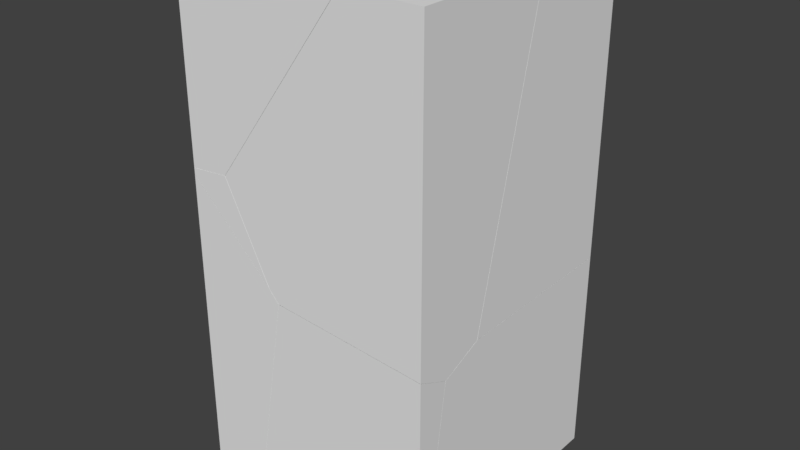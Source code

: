 # Source: blockNoDestroy.blend  (saved by Blender 2.79.0; exported with 4.5.12 LTS)
import bpy
from mathutils import Matrix  # noqa: F401  (used for matrix-valued properties, if any)

bpy.ops.wm.read_factory_settings(use_empty=True)
scene = bpy.context.scene
scene.name = 'Scene'

# ---- collections
col_collection_2 = bpy.data.collections.new('Collection 2'); scene.collection.children.link(col_collection_2)

# ---- materials (node trees are filled in below, after node groups)
mat_material = bpy.data.materials.new('Material')
mat_material.alpha_threshold = 0.0
mat_material.use_transparent_shadow = False
mat_material.roughness = 0.5
mat_material.line_color = (0.0, 0.0, 0.0, 1.0)

# ---- material node trees

# ---- world
world_world = bpy.data.worlds.new('World'); scene.world = world_world
world_world.color = (0.05088, 0.05088, 0.05088)
world_world.use_sun_shadow = False
world_world.sun_shadow_jitter_overblur = 0.0
world_world.cycles.sampling_method = 'MANUAL'

# ---- meshes
me_cube_cell_005 = bpy.data.meshes.new('Cube_cell.005')
me_cube_cell_005.from_pydata([(-0.3972, -1.129, 0.1568), (0.2007, -1.056, -0.03975), (0.4301, 0.433, -0.004384), (0.3725, 0.571, 0.1371), (-0.3972, 1.328, 0.1568), (-0.3972, 1.154, -0.1439), (-0.3972, 0.9473, -0.5004), (-0.3972, -1.129, -0.3712), (-0.3582, 1.291, 0.1568), (0.2819, 0.6701, 0.1568), (0.1671, 0.7816, 0.1568), (0.3627, 0.5806, 0.1568), (0.2782, 0.07558, 0.1568), (0.07612, -1.129, 0.1568), (-0.1835, -1.129, -0.2511), (0.1837, -1.129, -0.03129), (0.1749, -1.129, -0.04935), (-0.3972, 1.328, 0.1568), (-0.3972, 1.154, -0.1439), (-0.3972, 0.9473, -0.5004), (-0.3972, -1.129, -0.3712), (-0.3582, 1.291, 0.1568), (0.2819, 0.6701, 0.1568), (0.1671, 0.7816, 0.1568), (0.3627, 0.5806, 0.1568), (0.2782, 0.07558, 0.1568), (0.07612, -1.129, 0.1568), (-0.1835, -1.129, -0.2511), (0.1837, -1.129, -0.03129), (0.1749, -1.129, -0.04935)], [], [(0, 17, 18, 6, 20), (13, 28, 1, 2, 3, 25), (19, 2, 1, 27, 7), (26, 12, 11, 9, 23, 21, 17, 0), (28, 29, 1), (10, 22, 3), (5, 4, 8), (24, 25, 3), (22, 24, 3), (20, 14, 16, 15, 26, 0), (29, 27, 1), (10, 3, 2, 19, 5, 8)])
_k = set([(4, 5), (4, 8), (5, 19), (6, 18), (6, 20), (7, 19), (7, 27), (8, 10), (9, 11), (9, 23), (10, 22), (11, 12), (12, 26), (13, 25), (13, 28), (14, 16), (14, 20), (15, 16), (15, 26), (17, 18), (17, 21), (21, 23), (22, 24), (24, 25), (27, 29), (28, 29)])
me_cube_cell_005.attributes.new('sharp_edge', 'BOOLEAN', 'EDGE').data.foreach_set('value', [ (min(e.vertices), max(e.vertices)) in _k for e in me_cube_cell_005.edges])
me_cube_cell_005.materials.append(mat_material)
me_cube_cell_005.use_remesh_preserve_volume = False
me_cube_cell_005.use_remesh_preserve_attributes = False
me_cube_cell_005.use_mirror_vertex_groups = False
me_cube_cell_005.update()
me_cube_cell_004 = bpy.data.meshes.new('Cube_cell.004')
me_cube_cell_004.from_pydata([(0.8144, -0.9779, 0.118), (-0.5846, -0.8995, -0.07766), (0.2902, 0.5368, -0.1903), (-0.07848, 0.4497, -0.215), (-0.4137, 0.721, 0.0988), (-0.3568, 0.584, -0.04215), (-0.4265, 0.7139, 0.118), (-0.7104, -0.9779, 0.118), (-0.4233, 0.7303, 0.118), (-0.3448, 0.7242, 0.118), (-0.6073, -0.9779, -0.06263), (-0.6033, -0.9779, -0.06888), (-0.5972, -0.9779, -0.06842), (0.8144, -0.9779, 0.07189), (0.7844, 0.6369, 0.118), (0.8144, 0.6346, 0.118), (0.8144, 0.5203, -0.1361), (0.8144, 0.5151, -0.1354), (-0.7104, -0.9779, 0.118), (-0.4265, 0.7139, 0.118), (-0.4233, 0.7303, 0.118), (-0.3448, 0.7242, 0.118), (-0.6073, -0.9779, -0.06263), (-0.6033, -0.9779, -0.06888), (-0.5972, -0.9779, -0.06842), (0.8144, -0.9779, 0.07189), (0.7844, 0.6369, 0.118), (0.8144, 0.6346, 0.118), (0.8144, 0.5203, -0.1361), (0.8144, 0.5151, -0.1354)], [], [(0, 27, 26, 21, 20, 6, 18), (13, 24, 3, 29), (1, 3, 24, 23), (5, 1, 23, 10), (3, 5, 2), (5, 4, 2), (1, 5, 3), (2, 14, 15, 28), (3, 2, 28, 29), (2, 9, 14), (2, 4, 8, 9), (4, 5, 19, 8), (25, 17, 16, 27, 0), (18, 22, 11, 12, 25, 0), (10, 7, 19, 5)])
_k = set([(6, 18), (6, 20), (7, 10), (7, 19), (8, 9), (8, 19), (9, 14), (10, 23), (11, 12), (11, 22), (12, 25), (13, 24), (13, 29), (14, 15), (15, 28), (16, 17), (16, 27), (17, 25), (18, 22), (20, 21), (21, 26), (23, 24), (26, 27), (28, 29)])
me_cube_cell_004.attributes.new('sharp_edge', 'BOOLEAN', 'EDGE').data.foreach_set('value', [ (min(e.vertices), max(e.vertices)) in _k for e in me_cube_cell_004.edges])
me_cube_cell_004.materials.append(mat_material)
me_cube_cell_004.use_remesh_preserve_volume = False
me_cube_cell_004.use_remesh_preserve_attributes = False
me_cube_cell_004.use_mirror_vertex_groups = False
me_cube_cell_004.update()
me_cube_cell_003 = bpy.data.meshes.new('Cube_cell.003')
me_cube_cell_003.from_pydata([(1.273, 1.529, -1.309), (-0.7269, 1.529, -1.309), (0.7481, -0.9563, 0.3802), (0.0445, -0.7709, 0.6698), (0.3803, -1.042, 0.3557), (0.1022, -0.9077, 0.5288), (-0.7269, 0.7684, 0.1597), (-0.7269, 1.307, -0.2299), (-0.7269, 1.529, -0.3909), (-0.7269, -0.2398, -1.309), (-0.7269, 0.03512, 0.6905), (-0.7269, -0.3914, 0.01697), (-0.7269, -0.01071, 0.6905), (-0.7269, -0.1951, 0.3729), (-0.7269, -0.3869, 0.04224), (-0.7269, -0.393, 0.0316), (-0.6818, 0.03957, 0.6905), (-0.4969, 0.05717, 0.6905), (-0.4155, 0.06455, 0.6905), (-0.4101, 0.05393, 0.6905), (-0.1092, -0.5501, 0.6905), (-0.6843, -0.05215, 0.6905), (-0.1656, -0.5551, 0.6905), (-0.05269, -0.6646, 0.6905), (0.9124, 1.529, -0.2831), (1.273, 1.529, -0.453), (1.267, 1.529, -0.4499), (0.5905, -0.9681, -1.309), (1.273, -0.8068, -1.309), (0.6012, -0.9656, -1.309), (1.273, -0.814, 0.09879), (1.273, -0.8279, 0.102), (-0.7269, 0.7684, 0.1597), (-0.7269, 1.307, -0.2299), (-0.7269, 0.03512, 0.6905), (-0.7269, 1.529, -0.3909), (-0.7269, -0.3914, 0.01697), (-0.7269, -0.2398, -1.309), (-0.7269, -0.01071, 0.6905), (-0.7269, -0.1951, 0.3729), (-0.7269, -0.3869, 0.04224), (-0.7269, -0.393, 0.0316), (-0.6818, 0.03957, 0.6905), (-0.4969, 0.05717, 0.6905), (-0.4155, 0.06455, 0.6905), (-0.4101, 0.05393, 0.6905), (-0.1092, -0.5501, 0.6905), (-0.6843, -0.05215, 0.6905), (-0.1656, -0.5551, 0.6905), (-0.05269, -0.6646, 0.6905), (0.9124, 1.529, -0.2831), (1.273, 1.529, -0.453), (1.267, 1.529, -0.4499), (1.273, -0.8068, -1.309), (0.6012, -0.9656, -1.309), (0.5905, -0.9681, -1.309), (1.273, -0.814, 0.09879), (1.273, -0.8279, 0.102)], [], [(0, 1, 35, 50, 52, 51), (0, 53, 29, 55, 37, 1), (54, 28, 57, 2), (3, 49, 22), (5, 4, 3), (4, 2, 3), (2, 57, 30, 3), (4, 5, 41, 36), (51, 56, 31, 53, 0), (12, 47, 48, 23, 46, 45, 44, 43, 42, 10), (25, 26, 19, 20, 3, 30), (27, 54, 2, 4), (20, 49, 3), (26, 24, 18, 19), (24, 8, 33, 17, 18), (39, 40, 3, 22, 21), (33, 32, 16, 17), (40, 41, 5, 3), (21, 38, 39), (32, 34, 16), (37, 11, 15, 14, 13, 12, 10, 6, 7, 35, 1), (9, 27, 4, 36)])
_k = set([(6, 7), (6, 10), (7, 35), (8, 24), (8, 33), (9, 27), (9, 36), (10, 42), (11, 15), (11, 37), (12, 13), (12, 47), (13, 14), (14, 15), (16, 17), (16, 34), (17, 18), (18, 19), (19, 20), (20, 49), (21, 22), (21, 38), (22, 49), (23, 46), (23, 48), (24, 26), (25, 26), (25, 30), (27, 54), (28, 54), (28, 57), (29, 53), (29, 55), (30, 57), (31, 53), (31, 56), (32, 33), (32, 34), (35, 50), (36, 41), (37, 55), (38, 39), (39, 40), (40, 41), (42, 43), (43, 44), (44, 45), (45, 46), (47, 48), (50, 52), (51, 52), (51, 56)])
me_cube_cell_003.attributes.new('sharp_edge', 'BOOLEAN', 'EDGE').data.foreach_set('value', [ (min(e.vertices), max(e.vertices)) in _k for e in me_cube_cell_003.edges])
me_cube_cell_003.materials.append(mat_material)
me_cube_cell_003.use_remesh_preserve_volume = False
me_cube_cell_003.use_remesh_preserve_attributes = False
me_cube_cell_003.use_mirror_vertex_groups = False
me_cube_cell_003.update()
me_cube_cell_002 = bpy.data.meshes.new('Cube_cell.002')
me_cube_cell_002.from_pydata([(-0.5134, 0.6709, 0.3528), (-0.5134, 0.6709, -0.7268), (-0.5134, -0.1199, -0.1541), (-0.5134, -0.8196, 0.3528), (-0.2011, -0.7906, 0.3528), (-0.3911, -0.8086, 0.3528), (-0.4722, -0.816, 0.3528), (1.123, 0.6709, -0.6178), (1.118, 0.6709, -0.6181), (0.8768, 0.6709, 0.3528), (-0.5134, 0.6709, -0.7268), (-0.5134, -0.1199, -0.1541), (-0.5134, -0.8196, 0.3528), (-0.2011, -0.7906, 0.3528), (-0.3911, -0.8086, 0.3528), (-0.4722, -0.816, 0.3528), (0.8768, 0.6709, 0.3528), (1.123, 0.6709, -0.6178), (1.118, 0.6709, -0.6181)], [], [(16, 17, 18, 1, 0), (15, 3, 11), (7, 9, 13), (8, 7, 13, 14), (11, 10, 8, 14, 15), (1, 2, 12, 0), (12, 6, 5, 4, 16, 0)])
_k = set([(1, 2), (1, 18), (2, 12), (3, 11), (3, 15), (4, 5), (4, 16), (5, 6), (6, 12), (7, 8), (7, 9), (8, 10), (9, 13), (10, 11), (13, 14), (14, 15), (16, 17), (17, 18)])
me_cube_cell_002.attributes.new('sharp_edge', 'BOOLEAN', 'EDGE').data.foreach_set('value', [ (min(e.vertices), max(e.vertices)) in _k for e in me_cube_cell_002.edges])
me_cube_cell_002.materials.append(mat_material)
me_cube_cell_002.use_remesh_preserve_volume = False
me_cube_cell_002.use_remesh_preserve_attributes = False
me_cube_cell_002.use_mirror_vertex_groups = False
me_cube_cell_002.update()
me_cube_cell_001 = bpy.data.meshes.new('Cube_cell.001')
me_cube_cell_001.from_pydata([(0.5262, 1.635, 0.3207), (0.003794, -0.849, 0.01174), (-0.7031, -0.6632, 0.3016), (0.5262, 1.635, -0.8204), (0.5262, -0.3812, -0.3454), (0.5262, -0.7076, -0.2685), (0.5262, -0.8657, 0.06531), (0.5262, -0.7216, -0.2651), (0.5262, -0.7502, 0.3207), (0.5262, -0.8583, 0.0818), (-0.08072, 1.635, 0.3207), (0.1663, 1.635, -0.6509), (0.2188, 1.635, -0.6757), (-1.16, 0.1724, 0.3207), (-0.5171, -0.6696, 0.3207), (-0.6331, -0.6605, 0.3207), (-0.7124, -0.654, 0.3207), (-0.7921, -0.5658, 0.3207), (0.5262, 1.635, -0.8204), (0.5262, -0.3812, -0.3454), (0.5262, -0.7076, -0.2685), (0.5262, -0.8657, 0.06531), (0.5262, -0.7216, -0.2651), (0.5262, -0.7502, 0.3207), (0.5262, -0.8583, 0.0818), (-0.5171, -0.6696, 0.3207), (-0.08072, 1.635, 0.3207), (0.1663, 1.635, -0.6509), (0.2188, 1.635, -0.6757), (-1.16, 0.1724, 0.3207), (-0.6331, -0.6605, 0.3207), (-0.7124, -0.654, 0.3207), (-0.7921, -0.5658, 0.3207)], [], [(1, 2, 20, 7), (1, 30, 31, 2), (1, 21, 9, 14, 30), (4, 20, 2, 17, 13, 27, 28), (23, 24, 6, 22, 5, 19, 18, 0), (10, 29, 32, 16, 15, 25, 23, 0), (13, 26, 27), (7, 21, 1), (28, 3, 4), (31, 17, 2), (9, 8, 14), (18, 12, 11, 10, 0)])
_k = set([(3, 4), (3, 28), (4, 20), (5, 19), (5, 22), (6, 22), (6, 24), (7, 20), (7, 21), (8, 9), (8, 14), (9, 21), (10, 11), (10, 29), (11, 12), (12, 18), (13, 17), (13, 26), (14, 30), (15, 16), (15, 25), (16, 32), (17, 31), (18, 19), (23, 24), (23, 25), (26, 27), (27, 28), (29, 32), (30, 31)])
me_cube_cell_001.attributes.new('sharp_edge', 'BOOLEAN', 'EDGE').data.foreach_set('value', [ (min(e.vertices), max(e.vertices)) in _k for e in me_cube_cell_001.edges])
me_cube_cell_001.materials.append(mat_material)
me_cube_cell_001.use_remesh_preserve_volume = False
me_cube_cell_001.use_remesh_preserve_attributes = False
me_cube_cell_001.use_mirror_vertex_groups = False
me_cube_cell_001.update()
me_cube_cell_000 = bpy.data.meshes.new('Cube_cell.000')
me_cube_cell_000.from_pydata([(0.7824, -0.6736, -1.199), (-0.1092, 0.7535, 0.4658), (-0.6184, -0.6018, 0.6031), (0.2602, 0.8405, 0.4903), (-0.6364, -0.6736, 0.5275), (-0.6425, -0.6736, 0.5826), (-0.6284, -0.6736, 0.6124), (-0.635, -0.6736, 0.6116), (-0.6436, -0.6736, 0.5935), (-0.4457, -0.6736, -1.199), (0.7824, -0.6736, 0.7526), (0.7824, 0.9885, -1.199), (0.08644, 0.7884, -1.199), (0.1009, 0.8281, -1.199), (0.7824, 0.9678, 0.213), (0.7824, 0.8239, 0.5445), (-0.6425, -0.6736, 0.5826), (-0.6364, -0.6736, 0.5275), (0.7824, -0.6736, 0.7526), (-0.6284, -0.6736, 0.6124), (-0.635, -0.6736, 0.6116), (-0.6436, -0.6736, 0.5935), (-0.4457, -0.6736, -1.199), (0.08644, 0.7884, -1.199), (0.1009, 0.8281, -1.199), (0.7824, 0.9885, -1.199), (0.7824, 0.9678, 0.213), (0.7824, 0.8239, 0.5445)], [], [(0, 18, 6, 7, 21, 16, 17, 22), (0, 25, 26, 27, 18), (3, 15, 14), (2, 1, 5, 8), (2, 20, 19, 1), (22, 23, 13, 25, 0), (12, 9, 4), (4, 5, 1, 24, 12), (10, 15, 3, 1, 19), (8, 20, 2), (3, 14, 11, 24, 1)])
_k = set([(4, 5), (4, 9), (5, 8), (6, 7), (6, 18), (7, 21), (8, 20), (9, 12), (10, 15), (10, 19), (11, 14), (11, 24), (12, 24), (13, 23), (13, 25), (14, 15), (16, 17), (16, 21), (17, 22), (18, 27), (19, 20), (22, 23), (25, 26), (26, 27)])
me_cube_cell_000.attributes.new('sharp_edge', 'BOOLEAN', 'EDGE').data.foreach_set('value', [ (min(e.vertices), max(e.vertices)) in _k for e in me_cube_cell_000.edges])
me_cube_cell_000.materials.append(mat_material)
me_cube_cell_000.use_remesh_preserve_volume = False
me_cube_cell_000.use_remesh_preserve_attributes = False
me_cube_cell_000.use_mirror_vertex_groups = False
me_cube_cell_000.update()
me_cube_cell_007 = bpy.data.meshes.new('Cube_cell.007')
me_cube_cell_007.from_pydata([(-0.4804, -0.9129, -1.084), (0.1193, -0.8326, 0.7176), (0.3478, 0.6479, 0.7536), (0.6252, 0.5148, 0.5804), (-0.4804, 1.317, -1.084), (-0.4804, -0.9129, 0.3851), (-0.4804, 1.165, 0.2413), (-0.4804, 1.164, 0.2561), (0.0931, -0.9129, 0.6964), (0.09168, -0.9129, 0.707), (0.2891, -0.9129, -1.084), (0.8359, 0.5887, -1.084), (-0.4804, 1.317, -1.084), (-0.4804, 1.165, 0.2413), (-0.4804, 1.164, 0.2561), (-0.4804, -0.9129, 0.3851), (0.09168, -0.9129, 0.707), (0.0931, -0.9129, 0.6964), (0.2891, -0.9129, -1.084), (0.8359, 0.5887, -1.084)], [], [(3, 6, 14, 2), (1, 3, 2), (1, 16, 17, 3), (17, 10, 11, 3), (12, 19, 18, 0), (5, 16, 1, 2, 14), (18, 8, 9, 15, 0), (15, 7, 13, 12, 0), (4, 6, 3, 11)])
_k = set([(4, 6), (4, 11), (5, 14), (5, 16), (6, 14), (7, 13), (7, 15), (8, 9), (8, 18), (9, 15), (10, 11), (10, 17), (12, 13), (12, 19), (16, 17), (18, 19)])
me_cube_cell_007.attributes.new('sharp_edge', 'BOOLEAN', 'EDGE').data.foreach_set('value', [ (min(e.vertices), max(e.vertices)) in _k for e in me_cube_cell_007.edges])
me_cube_cell_007.materials.append(mat_material)
me_cube_cell_007.use_remesh_preserve_volume = False
me_cube_cell_007.use_remesh_preserve_attributes = False
me_cube_cell_007.use_mirror_vertex_groups = False
me_cube_cell_007.update()

# ---- objects
ob_cube_cell_006 = bpy.data.objects.new('Cube_cell.006', me_cube_cell_005)
ob_cube_cell_005 = bpy.data.objects.new('Cube_cell.005', me_cube_cell_004)
ob_cube_cell_004 = bpy.data.objects.new('Cube_cell.004', me_cube_cell_003)
ob_cube_cell_003 = bpy.data.objects.new('Cube_cell.003', me_cube_cell_002)
ob_cube_cell_002 = bpy.data.objects.new('Cube_cell.002', me_cube_cell_001)
ob_cube_cell_001 = bpy.data.objects.new('Cube_cell.001', me_cube_cell_000)
ob_cube_cell = bpy.data.objects.new('Cube_cell', me_cube_cell_007)

# ---- transforms, parenting, visibility, modifiers, constraints
ob_cube_cell_006.location = (-0.6028, -0.8432, 1.129)
ob_cube_cell_006.rotation_euler = (1.571, -0.0, 0.0)
ob_cube_cell_006.lineart.crease_threshold = 0.0
ob_cube_cell_005.location = (0.1856, -0.882, 0.9779)
ob_cube_cell_005.rotation_euler = (1.571, -0.0, 0.0)
ob_cube_cell_005.lineart.crease_threshold = 0.0
ob_cube_cell_004.location = (-0.2731, -0.3095, 2.471)
ob_cube_cell_004.rotation_euler = (1.571, -0.0, 0.0)
ob_cube_cell_004.lineart.crease_threshold = 0.0
ob_cube_cell_003.location = (-0.4866, -0.6472, 3.329)
ob_cube_cell_003.rotation_euler = (1.571, -0.0, 0.0)
ob_cube_cell_003.lineart.crease_threshold = 0.0
ob_cube_cell_002.location = (0.4738, -0.6793, 2.365)
ob_cube_cell_002.rotation_euler = (1.571, -0.0, 0.0)
ob_cube_cell_002.lineart.crease_threshold = 0.0
ob_cube_cell_001.location = (0.2176, -0.1994, 0.6736)
ob_cube_cell_001.rotation_euler = (1.571, -0.0, 0.0)
ob_cube_cell_001.lineart.crease_threshold = 0.0
ob_cube_cell.location = (-0.5196, -0.0844, 0.9129)
ob_cube_cell.rotation_euler = (1.571, -0.0, 0.0)
ob_cube_cell.lineart.crease_threshold = 0.0

# ---- collection membership
col_collection_2.objects.link(ob_cube_cell_006)
col_collection_2.objects.link(ob_cube_cell_005)
col_collection_2.objects.link(ob_cube_cell_004)
col_collection_2.objects.link(ob_cube_cell_003)
col_collection_2.objects.link(ob_cube_cell_002)
col_collection_2.objects.link(ob_cube_cell_001)
col_collection_2.objects.link(ob_cube_cell)

# ---- scene / render settings (as saved in the file)
scene.frame_start = 1; scene.frame_end = 250; scene.frame_set(1)
scene.render.engine = 'BLENDER_EEVEE_NEXT'
scene.render.resolution_percentage = 50
scene.render.dither_intensity = 0.0
scene.cycles.use_denoising = False
scene.cycles.samples = 128
scene.cycles.sampling_pattern = 'TABULATED_SOBOL'
scene.cycles.use_adaptive_sampling = False
scene.cycles.use_light_tree = False
scene.cycles.blur_glossy = 0.0
scene.cycles.sample_clamp_indirect = 0.0
scene.view_settings.view_transform = 'Standard'
bpy.context.view_layer.update()

# ---- added for rendering (the .blend has no active camera and no usable light): camera, sun
cam_auto = bpy.data.cameras.new('AutoCamera')
cam_auto.lens = 50.0
cam_auto.sensor_width = 36.0
cam_auto.clip_end = 1000.0
ob_auto_camera = bpy.data.objects.new('AutoCamera', cam_auto)
scene.collection.objects.link(ob_auto_camera)
ob_auto_camera.location = (4.53266, -5.43919, 5.62613)
ob_auto_camera.rotation_euler = (1.09748, -7.21219e-08, 0.694738)
scene.camera = ob_auto_camera
light_auto_sun = bpy.data.lights.new('AutoSun', 'SUN')
light_auto_sun.energy = 3.0
light_auto_sun.angle = 0.0523599
ob_auto_sun = bpy.data.objects.new('AutoSun', light_auto_sun)
scene.collection.objects.link(ob_auto_sun)
ob_auto_sun.rotation_euler = (0.872665, 0.174533, 0.523599)
bpy.context.view_layer.update()

